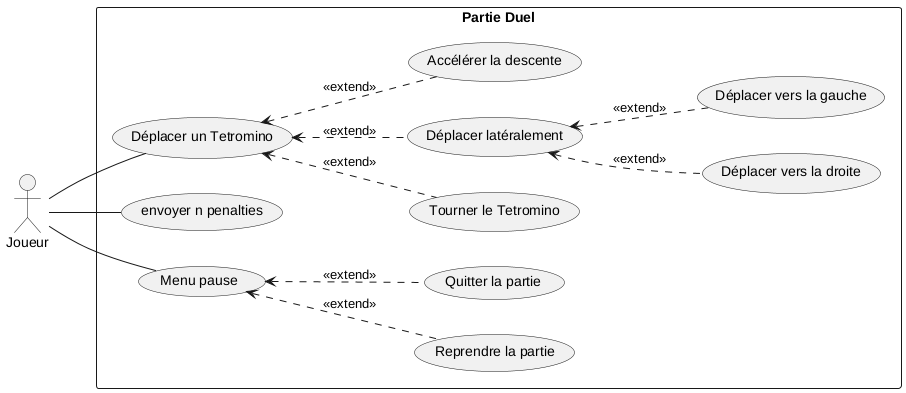

The diagram above was rendered by PlantUML. Its source (embedded in the PNG):
@startuml dual

'Dual & Normal Mode'
' NOTE: We could add "pause", "resume" & "stop game" in game menu

left to right direction
actor Joueur as player

rectangle "Partie Duel" as game {
    '### Social
    ' NOTE: we don't have to implement this but it would be a cool feature
    ' usecase "discuter" as chat

    '### Game Actions
    usecase "Déplacer un Tetromino" as move_piece
    usecase "Tourner le Tetromino" as rotate_piece

    'TODO: penalty might be a bad name
    'TODO: throw n lines penalty can be activated only if f(n) lines have been completed
    usecase "envoyer n penalties" as throw_penalty

    '### move piece subcases NOTE: is "extends" the right keyword for this
    usecase "Déplacer latéralement" as lateral_movement
    usecase "Accélérer la descente" as increase_descent
    usecase "Déplacer vers la droite" as move_right
    usecase "Déplacer vers la gauche" as move_left

    '### Pause menu
    usecase "Menu pause" as pause_menu
    usecase "Reprendre la partie" as resume_game
    usecase "Quitter la partie" as quit_game
}

player -- move_piece
player -- pause_menu
player -- throw_penalty
(move_piece) <-. (lateral_movement): <<extend>>
(move_piece) <-. (increase_descent): <<extend>>
(move_piece) <-. (rotate_piece): <<extend>>
(lateral_movement) <-. (move_right): <<extend>>
(lateral_movement) <-. (move_left): <<extend>>

(pause_menu) <-. (resume_game): <<extend>>
(pause_menu) <-. (quit_game): <<extend>>

@enduml